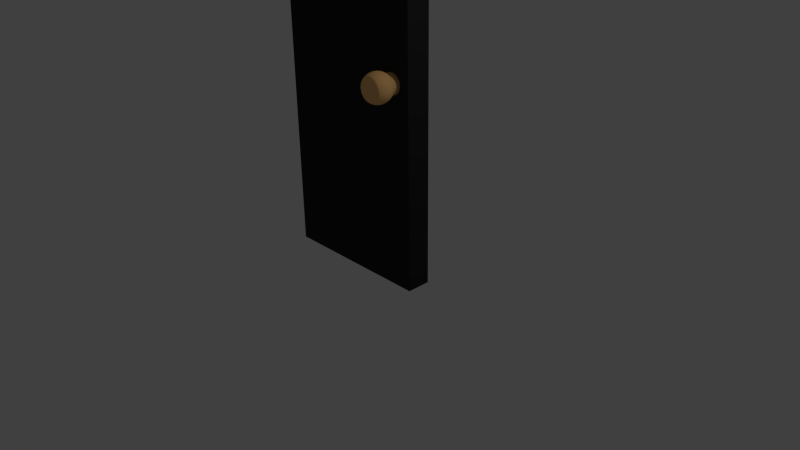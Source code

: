 # Source: OFFICEDOOR.blend  (saved by Blender 2.67.0; exported with 4.5.12 LTS)
import bpy
from mathutils import Matrix  # noqa: F401  (used for matrix-valued properties, if any)

bpy.ops.wm.read_factory_settings(use_empty=True)
scene = bpy.context.scene
scene.name = 'Scene'

# ---- collections
col_collection_1 = bpy.data.collections.new('Collection 1'); scene.collection.children.link(col_collection_1)

# ---- materials (node trees are filled in below, after node groups)
mat_handleofficedoor = bpy.data.materials.new('handleofficedoor')
mat_handleofficedoor.alpha_threshold = 0.0
mat_handleofficedoor.use_transparent_shadow = False
mat_handleofficedoor.diffuse_color = (1.0, 0.5761, 0.2188, 1.0)
mat_handleofficedoor.roughness = 0.5
mat_handleofficedoor.line_color = (0.0, 0.0, 0.0, 1.0)
mat_officedoor1 = bpy.data.materials.new('officedoor1')
mat_officedoor1.alpha_threshold = 0.0
mat_officedoor1.use_transparent_shadow = False
mat_officedoor1.diffuse_color = (0.02539, 0.02539, 0.02539, 1.0)
mat_officedoor1.roughness = 0.5
mat_officedoor1.line_color = (0.0, 0.0, 0.0, 1.0)

# ---- material node trees

# ---- world
world_world = bpy.data.worlds.new('World'); scene.world = world_world
world_world.color = (0.05088, 0.05088, 0.05088)
world_world.use_sun_shadow = False
world_world.sun_shadow_jitter_overblur = 0.0
world_world.cycles.sampling_method = 'MANUAL'
world_world.cycles.sample_map_resolution = 256

# ---- cameras
cam_camera = bpy.data.cameras.new('Camera')
cam_camera.clip_end = 100.0
cam_camera.lens = 35.0
cam_camera.sensor_width = 32.0
cam_camera.sensor_height = 18.0
cam_camera.ortho_scale = 7.314
cam_camera.dof.focus_distance = 0.0
cam_camera.dof.aperture_fstop = 128.0

# ---- lights
light_lamp = bpy.data.lights.new('Lamp', 'POINT')
light_lamp.transmission_factor = 0.0
light_lamp.cutoff_distance = 30.0
light_lamp.energy = 100.0
light_lamp.shadow_buffer_clip_start = 1.001
light_lamp.shadow_soft_size = 0.1
light_lamp.shadow_maximum_resolution = 0.006
light_lamp.use_absolute_resolution = True
light_lamp.cycles.use_multiple_importance_sampling = False

# ---- meshes
me_sphere = bpy.data.meshes.new('Sphere')
me_sphere.from_pydata([(-0.0177, 7.785e-08, 0.1844), (-0.239, 5.916e-08, 0.1597), (-0.2656, 5.916e-08, 0.11), (-0.2819, 5.916e-08, 0.05608), (-0.2874, 5.916e-08, 2.126e-08), (-0.2819, 5.916e-08, -0.05608), (-0.2656, 5.916e-08, -0.11), (-0.239, 5.916e-08, -0.1597), (-0.2033, 5.916e-08, -0.2033), (-0.2, 5.188e-08, -0.239), (0.0333, 8.446e-08, 0.1887), (0.2227, 0.0443, 0.1742), (-0.01736, 0.003454, 0.1844), (-0.2344, 0.04663, 0.1597), (-0.2605, 0.05181, 0.11), (-0.2765, 0.055, 0.05608), (-0.2819, 0.05608, 3.383e-08), (-0.2765, 0.055, -0.05608), (-0.2605, 0.05181, -0.11), (-0.2344, 0.04663, -0.1597), (-0.1994, 0.03965, -0.2033), (-0.1962, 0.03902, -0.239), (0.03266, 0.006496, 0.1887), (0.2098, 0.0869, 0.1742), (-0.01635, 0.006774, 0.1844), (-0.2208, 0.09146, 0.1597), (-0.2454, 0.1016, 0.11), (-0.2605, 0.1079, 0.05608), (-0.2656, 0.11, 3.383e-08), (-0.2605, 0.1079, -0.05608), (-0.2454, 0.1016, -0.11), (-0.2208, 0.09146, -0.1597), (-0.1878, 0.07778, -0.2033), (-0.1848, 0.07654, -0.239), (0.03076, 0.01274, 0.1887), (0.1888, 0.1262, 0.1742), (-0.01472, 0.009835, 0.1844), (-0.1987, 0.1328, 0.1597), (-0.2208, 0.1475, 0.11), (-0.2344, 0.1566, 0.05608), (-0.239, 0.1597, 3.383e-08), (-0.2344, 0.1566, -0.05608), (-0.2208, 0.1475, -0.11), (-0.1987, 0.1328, -0.1597), (-0.169, 0.1129, -0.2033), (-0.1663, 0.1111, -0.239), (0.02768, 0.0185, 0.1887), (0.1606, 0.1606, 0.1742), (-0.01252, 0.01252, 0.1844), (-0.169, 0.169, 0.1597), (-0.1878, 0.1878, 0.11), (-0.1994, 0.1994, 0.05608), (-0.2033, 0.2033, 3.383e-08), (-0.1994, 0.1994, -0.05608), (-0.1878, 0.1878, -0.11), (-0.169, 0.169, -0.1597), (-0.1437, 0.1437, -0.2033), (-0.1414, 0.1414, -0.239), (0.02354, 0.02354, 0.1887), (0.1262, 0.1888, 0.1742), (-0.009835, 0.01472, 0.1844), (-0.1328, 0.1987, 0.1597), (-0.1475, 0.2208, 0.11), (-0.1566, 0.2344, 0.05608), (-0.1597, 0.239, 3.383e-08), (-0.1566, 0.2344, -0.05608), (-0.1475, 0.2208, -0.11), (-0.1328, 0.1987, -0.1597), (-0.1129, 0.169, -0.2033), (-0.1111, 0.1663, -0.239), (0.0185, 0.02768, 0.1887), (0.0869, 0.2098, 0.1742), (-0.006774, 0.01635, 0.1844), (-0.09146, 0.2208, 0.1597), (-0.1016, 0.2454, 0.11), (-0.1079, 0.2605, 0.05608), (-0.11, 0.2656, 3.383e-08), (-0.1079, 0.2605, -0.05608), (-0.1016, 0.2454, -0.11), (-0.09146, 0.2208, -0.1597), (-0.07778, 0.1878, -0.2033), (-0.07654, 0.1848, -0.239), (0.01274, 0.03076, 0.1887), (0.0443, 0.2227, 0.1742), (-0.003453, 0.01736, 0.1844), (-0.04663, 0.2344, 0.1597), (-0.05181, 0.2605, 0.11), (-0.055, 0.2765, 0.05608), (-0.05608, 0.2819, 3.383e-08), (-0.055, 0.2765, -0.05608), (-0.05181, 0.2605, -0.11), (-0.04663, 0.2344, -0.1597), (-0.03965, 0.1994, -0.2033), (-0.03902, 0.1962, -0.239), (0.006496, 0.03266, 0.1887), (2.384e-07, 0.2271, 0.1742), (1.923e-07, 0.0177, 0.1844), (2.398e-07, 0.239, 0.1597), (2.27e-07, 0.2656, 0.11), (2.57e-07, 0.2819, 0.05608), (2.184e-07, 0.2874, 3.383e-08), (2.57e-07, 0.2819, -0.05608), (2.184e-07, 0.2656, -0.11), (2.398e-07, 0.239, -0.1597), (2.356e-07, 0.2033, -0.2033), (2.416e-07, 0.2, -0.239), (2.016e-07, 0.0333, 0.1887), (-0.0443, 0.2227, 0.1742), (0.003454, 0.01736, 0.1844), (0.04663, 0.2344, 0.1597), (0.05181, 0.2605, 0.11), (0.055, 0.2765, 0.05608), (0.05608, 0.2819, 3.383e-08), (0.055, 0.2765, -0.05608), (0.05181, 0.2605, -0.11), (0.04663, 0.2344, -0.1597), (0.03965, 0.1994, -0.2033), (0.03902, 0.1962, -0.239), (-0.006495, 0.03266, 0.1887), (-0.0869, 0.2098, 0.1742), (0.006775, 0.01635, 0.1844), (0.09146, 0.2208, 0.1597), (0.1016, 0.2454, 0.11), (0.1079, 0.2605, 0.05608), (0.11, 0.2656, 3.383e-08), (0.1079, 0.2605, -0.05608), (0.1016, 0.2454, -0.11), (0.09146, 0.2208, -0.1597), (0.07778, 0.1878, -0.2033), (0.07654, 0.1848, -0.239), (-0.01274, 0.03076, 0.1887), (-0.1262, 0.1888, 0.1742), (0.009835, 0.01472, 0.1844), (0.1328, 0.1987, 0.1597), (0.1475, 0.2208, 0.11), (0.1566, 0.2344, 0.05608), (0.1597, 0.239, 3.383e-08), (0.1566, 0.2344, -0.05608), (0.1475, 0.2208, -0.11), (0.1328, 0.1987, -0.1597), (0.1129, 0.169, -0.2033), (0.1111, 0.1663, -0.239), (-0.0185, 0.02768, 0.1887), (-0.1606, 0.1606, 0.1742), (0.01252, 0.01252, 0.1844), (0.169, 0.169, 0.1597), (0.1878, 0.1878, 0.11), (0.1994, 0.1994, 0.05608), (0.2033, 0.2033, 3.383e-08), (0.1994, 0.1994, -0.05608), (0.1878, 0.1878, -0.11), (0.169, 0.169, -0.1597), (0.1437, 0.1437, -0.2033), (0.1414, 0.1414, -0.239), (-0.02354, 0.02354, 0.1887), (-0.1888, 0.1262, 0.1742), (0.01472, 0.009835, 0.1844), (0.1987, 0.1328, 0.1597), (0.2208, 0.1475, 0.11), (0.2344, 0.1566, 0.05608), (0.239, 0.1597, 3.383e-08), (0.2344, 0.1566, -0.05608), (0.2208, 0.1475, -0.11), (0.1987, 0.1328, -0.1597), (0.169, 0.1129, -0.2033), (0.1663, 0.1111, -0.239), (-0.02768, 0.0185, 0.1887), (-0.2098, 0.0869, 0.1742), (0.01635, 0.006774, 0.1844), (0.2208, 0.09146, 0.1597), (0.2454, 0.1016, 0.11), (0.2605, 0.1079, 0.05608), (0.2656, 0.11, 3.383e-08), (0.2605, 0.1079, -0.05608), (0.2454, 0.1016, -0.11), (0.2208, 0.09146, -0.1597), (0.1878, 0.07778, -0.2033), (0.1848, 0.07654, -0.239), (-0.03076, 0.01274, 0.1887), (-0.2227, 0.0443, 0.1742), (0.01736, 0.003454, 0.1844), (0.2344, 0.04663, 0.1597), (0.2605, 0.05181, 0.11), (0.2765, 0.055, 0.05608), (0.2819, 0.05608, 3.383e-08), (0.2765, 0.055, -0.05608), (0.2605, 0.05181, -0.11), (0.2344, 0.04663, -0.1597), (0.1994, 0.03965, -0.2033), (0.1962, 0.03902, -0.239), (-0.03266, 0.006496, 0.1887), (-0.2271, 5.916e-08, 0.1742), (0.0177, 7.635e-08, 0.1844), (0.239, 2.918e-08, 0.1597), (0.2656, 1.633e-08, 0.11), (0.2819, 1.633e-08, 0.05608), (0.2874, 2.918e-08, 3.383e-08), (0.2819, 1.633e-08, -0.05608), (0.2656, 4.631e-08, -0.11), (0.239, 2.918e-08, -0.1597), (0.2033, 4.203e-08, -0.2033), (0.2, 1.701e-08, -0.239), (-0.03329, 8.778e-08, 0.1887), (-0.1962, -0.03902, -0.3999), (0.01736, -0.003453, 0.1844), (0.2344, -0.04663, 0.1597), (0.2605, -0.05181, 0.11), (0.2765, -0.055, 0.05608), (0.2819, -0.05608, 3.383e-08), (0.2765, -0.055, -0.05608), (0.2605, -0.05181, -0.11), (0.2344, -0.04663, -0.1597), (0.1994, -0.03965, -0.2033), (0.1962, -0.03902, -0.239), (-0.1848, -0.07654, -0.3999), (-0.1663, -0.1111, -0.3999), (0.01635, -0.006774, 0.1844), (0.2208, -0.09146, 0.1597), (0.2454, -0.1016, 0.11), (0.2605, -0.1079, 0.05608), (0.2656, -0.11, 3.383e-08), (0.2605, -0.1079, -0.05608), (0.2454, -0.1016, -0.11), (0.2208, -0.09146, -0.1597), (0.1878, -0.07778, -0.2033), (0.1848, -0.07654, -0.239), (-0.1414, -0.1414, -0.3999), (-0.1111, -0.1663, -0.3999), (0.01472, -0.009835, 0.1844), (0.1987, -0.1328, 0.1597), (0.2208, -0.1475, 0.11), (0.2344, -0.1566, 0.05608), (0.239, -0.1597, 3.383e-08), (0.2344, -0.1566, -0.05608), (0.2208, -0.1475, -0.11), (0.1987, -0.1328, -0.1597), (0.169, -0.1129, -0.2033), (0.1663, -0.1111, -0.239), (-0.07654, -0.1848, -0.3999), (-0.03902, -0.1962, -0.3999), (0.01252, -0.01252, 0.1844), (0.169, -0.169, 0.1597), (0.1878, -0.1878, 0.11), (0.1994, -0.1994, 0.05608), (0.2033, -0.2033, 3.383e-08), (0.1994, -0.1994, -0.05608), (0.1878, -0.1878, -0.11), (0.169, -0.169, -0.1597), (0.1437, -0.1437, -0.2033), (0.1414, -0.1414, -0.239), (1.809e-07, -0.2, -0.3999), (0.03902, -0.1962, -0.3999), (0.009835, -0.01472, 0.1844), (0.1328, -0.1987, 0.1597), (0.1475, -0.2208, 0.11), (0.1566, -0.2344, 0.05608), (0.1597, -0.239, 3.383e-08), (0.1566, -0.2344, -0.05608), (0.1475, -0.2208, -0.11), (0.1328, -0.1987, -0.1597), (0.1129, -0.169, -0.2033), (0.1111, -0.1663, -0.239), (0.07654, -0.1848, -0.3999), (0.1111, -0.1663, -0.3999), (0.1414, -0.1414, -0.3999), (0.006775, -0.01635, 0.1844), (0.09146, -0.2208, 0.1597), (0.1016, -0.2454, 0.11), (0.1079, -0.2605, 0.05608), (0.11, -0.2656, 3.383e-08), (0.1079, -0.2605, -0.05608), (0.1016, -0.2454, -0.11), (0.09146, -0.2208, -0.1597), (0.07778, -0.1878, -0.2033), (0.07654, -0.1848, -0.239), (0.1663, -0.1111, -0.3999), (0.1848, -0.07654, -0.3999), (0.003454, -0.01736, 0.1844), (0.04663, -0.2344, 0.1597), (0.05181, -0.2605, 0.11), (0.055, -0.2765, 0.05608), (0.05608, -0.2819, 3.383e-08), (0.055, -0.2765, -0.05608), (0.05181, -0.2605, -0.11), (0.04663, -0.2344, -0.1597), (0.03965, -0.1994, -0.2033), (0.03902, -0.1962, -0.239), (0.1962, -0.03902, -0.3999), (0.2, 1.701e-08, -0.3999), (1.878e-07, -0.0177, 0.1844), (1.842e-07, -0.239, 0.1597), (1.627e-07, -0.2656, 0.11), (1.499e-07, -0.2819, 0.05608), (1.67e-07, -0.2874, 3.383e-08), (1.499e-07, -0.2819, -0.05608), (1.713e-07, -0.2656, -0.11), (1.842e-07, -0.239, -0.1597), (1.842e-07, -0.2033, -0.2033), (1.772e-07, -0.2, -0.239), (0.1962, 0.03902, -0.3999), (0.1848, 0.07654, -0.3999), (-0.003453, -0.01736, 0.1844), (-0.04663, -0.2344, 0.1597), (-0.05181, -0.2605, 0.11), (-0.055, -0.2765, 0.05608), (-0.05608, -0.2819, 3.383e-08), (-0.055, -0.2765, -0.05608), (-0.05181, -0.2605, -0.11), (-0.04663, -0.2344, -0.1597), (-0.03965, -0.1994, -0.2033), (-0.03902, -0.1962, -0.239), (0.1663, 0.1111, -0.3999), (0.1414, 0.1414, -0.3999), (-0.006774, -0.01635, 0.1844), (-0.09146, -0.2208, 0.1597), (-0.1016, -0.2454, 0.11), (-0.1079, -0.2605, 0.05608), (-0.11, -0.2656, 3.383e-08), (-0.1079, -0.2605, -0.05608), (-0.1016, -0.2454, -0.11), (-0.09146, -0.2208, -0.1597), (-0.07778, -0.1878, -0.2033), (-0.07654, -0.1848, -0.239), (0.1111, 0.1663, -0.3999), (0.07654, 0.1848, -0.3999), (-0.009835, -0.01472, 0.1844), (-0.1328, -0.1987, 0.1597), (-0.1475, -0.2208, 0.11), (-0.1566, -0.2344, 0.05608), (-0.1597, -0.239, 3.383e-08), (-0.1566, -0.2344, -0.05608), (-0.1475, -0.2208, -0.11), (-0.1328, -0.1987, -0.1597), (-0.1129, -0.169, -0.2033), (-0.1111, -0.1663, -0.239), (0.03902, 0.1962, -0.3999), (2.453e-07, 0.2, -0.3999), (-0.01252, -0.01252, 0.1844), (-0.169, -0.169, 0.1597), (-0.1878, -0.1878, 0.11), (-0.1994, -0.1994, 0.05608), (-0.2033, -0.2033, 3.383e-08), (-0.1994, -0.1994, -0.05608), (-0.1878, -0.1878, -0.11), (-0.169, -0.169, -0.1597), (-0.1437, -0.1437, -0.2033), (-0.1414, -0.1414, -0.239), (-0.03902, 0.1962, -0.3999), (-0.07654, 0.1848, -0.3999), (-0.01472, -0.009835, 0.1844), (-0.1987, -0.1328, 0.1597), (-0.2208, -0.1475, 0.11), (-0.2344, -0.1566, 0.05608), (-0.239, -0.1597, 3.383e-08), (-0.2344, -0.1566, -0.05608), (-0.2208, -0.1475, -0.11), (-0.1987, -0.1328, -0.1597), (-0.169, -0.1129, -0.2033), (-0.1663, -0.1111, -0.239), (-0.1111, 0.1663, -0.3999), (-0.1414, 0.1414, -0.3999), (-0.01635, -0.006774, 0.1844), (-0.2208, -0.09146, 0.1597), (-0.2454, -0.1016, 0.11), (-0.2605, -0.1079, 0.05608), (-0.2656, -0.11, 3.383e-08), (-0.2605, -0.1079, -0.05608), (-0.2454, -0.1016, -0.11), (-0.2208, -0.09146, -0.1597), (-0.1878, -0.07778, -0.2033), (-0.1848, -0.07654, -0.239), (-0.1663, 0.1111, -0.3999), (-0.1848, 0.07654, -0.3999), (-0.01736, -0.003453, 0.1844), (-0.2344, -0.04663, 0.1597), (-0.2605, -0.05181, 0.11), (-0.2765, -0.055, 0.05608), (-0.2819, -0.05608, 3.383e-08), (-0.2765, -0.055, -0.05608), (-0.2605, -0.05181, -0.11), (-0.2344, -0.04663, -0.1597), (-0.1994, -0.03965, -0.2033), (-0.1962, -0.03902, -0.239), (-0.1962, 0.03902, -0.3999), (-0.2, 5.188e-08, -0.3999), (0.2271, 3.346e-08, 0.1742), (0.03266, -0.006495, 0.1887), (0.2227, -0.0443, 0.1742), (0.03076, -0.01274, 0.1887), (0.2098, -0.0869, 0.1742), (0.02768, -0.0185, 0.1887), (0.1888, -0.1262, 0.1742), (0.02354, -0.02354, 0.1887), (0.1606, -0.1606, 0.1742), (0.0185, -0.02768, 0.1887), (0.1262, -0.1888, 0.1742), (0.01274, -0.03076, 0.1887), (0.0869, -0.2098, 0.1742), (0.006496, -0.03266, 0.1887), (0.0443, -0.2227, 0.1742), (1.934e-07, -0.03329, 0.1887), (1.842e-07, -0.2271, 0.1742), (-0.006495, -0.03266, 0.1887), (-0.0443, -0.2227, 0.1742), (-0.01274, -0.03076, 0.1887), (-0.0869, -0.2098, 0.1742), (-0.0185, -0.02768, 0.1887), (-0.1262, -0.1888, 0.1742), (-0.02354, -0.02354, 0.1887), (-0.1606, -0.1606, 0.1742), (-0.02768, -0.0185, 0.1887), (-0.1888, -0.1262, 0.1742), (-0.03076, -0.01274, 0.1887), (-0.2098, -0.0869, 0.1742), (-0.03266, -0.006495, 0.1887), (-0.2227, -0.0443, 0.1742)], [], [(8, 7, 19, 20), (2, 1, 13, 14), (9, 8, 20, 21), (3, 2, 14, 15), (374, 415, 191, 1), (4, 3, 15, 16), (413, 412, 414, 415), (5, 4, 16, 17), (6, 5, 17, 18), (7, 6, 18, 19), (202, 0, 12, 190), (16, 15, 27, 28), (362, 413, 415, 374), (17, 16, 28, 29), (18, 17, 29, 30), (19, 18, 30, 31), (190, 12, 24, 178), (20, 19, 31, 32), (14, 13, 25, 26), (21, 20, 32, 33), (15, 14, 26, 27), (411, 410, 412, 413), (32, 31, 43, 44), (26, 25, 37, 38), (33, 32, 44, 45), (27, 26, 38, 39), (350, 411, 413, 362), (28, 27, 39, 40), (409, 408, 410, 411), (29, 28, 40, 41), (30, 29, 41, 42), (31, 30, 42, 43), (178, 24, 36, 166), (42, 41, 53, 54), (43, 42, 54, 55), (166, 36, 48, 154), (44, 43, 55, 56), (38, 37, 49, 50), (45, 44, 56, 57), (39, 38, 50, 51), (338, 409, 411, 350), (40, 39, 51, 52), (407, 406, 408, 409), (41, 40, 52, 53), (326, 407, 409, 338), (52, 51, 63, 64), (405, 404, 406, 407), (53, 52, 64, 65), (54, 53, 65, 66), (55, 54, 66, 67), (154, 48, 60, 142), (56, 55, 67, 68), (50, 49, 61, 62), (57, 56, 68, 69), (51, 50, 62, 63), (68, 67, 79, 80), (62, 61, 73, 74), (69, 68, 80, 81), (63, 62, 74, 75), (314, 405, 407, 326), (64, 63, 75, 76), (403, 402, 404, 405), (65, 64, 76, 77), (66, 65, 77, 78), (67, 66, 78, 79), (142, 60, 72, 130), (78, 77, 89, 90), (79, 78, 90, 91), (130, 72, 84, 118), (80, 79, 91, 92), (74, 73, 85, 86), (81, 80, 92, 93), (75, 74, 86, 87), (302, 403, 405, 314), (76, 75, 87, 88), (401, 400, 402, 403), (77, 76, 88, 89), (290, 401, 403, 302), (88, 87, 99, 100), (399, 398, 400, 401), (89, 88, 100, 101), (90, 89, 101, 102), (91, 90, 102, 103), (118, 84, 96, 106), (92, 91, 103, 104), (86, 85, 97, 98), (93, 92, 104, 105), (87, 86, 98, 99), (104, 103, 115, 116), (98, 97, 109, 110), (105, 104, 116, 117), (99, 98, 110, 111), (278, 399, 401, 290), (100, 99, 111, 112), (397, 396, 398, 399), (101, 100, 112, 113), (102, 101, 113, 114), (103, 102, 114, 115), (106, 96, 108, 94), (114, 113, 125, 126), (115, 114, 126, 127), (94, 108, 120, 82), (116, 115, 127, 128), (110, 109, 121, 122), (117, 116, 128, 129), (111, 110, 122, 123), (266, 397, 399, 278), (112, 111, 123, 124), (395, 394, 396, 397), (113, 112, 124, 125), (123, 122, 134, 135), (253, 395, 397, 266), (124, 123, 135, 136), (393, 392, 394, 395), (125, 124, 136, 137), (126, 125, 137, 138), (127, 126, 138, 139), (82, 120, 132, 70), (128, 127, 139, 140), (122, 121, 133, 134), (129, 128, 140, 141), (139, 138, 150, 151), (70, 132, 144, 58), (140, 139, 151, 152), (134, 133, 145, 146), (141, 140, 152, 153), (135, 134, 146, 147), (241, 393, 395, 253), (136, 135, 147, 148), (391, 390, 392, 393), (137, 136, 148, 149), (138, 137, 149, 150), (229, 391, 393, 241), (149, 148, 160, 161), (150, 149, 161, 162), (151, 150, 162, 163), (58, 144, 156, 46), (152, 151, 163, 164), (146, 145, 157, 158), (153, 152, 164, 165), (147, 146, 158, 159), (389, 388, 390, 391), (148, 147, 159, 160), (165, 164, 176, 177), (159, 158, 170, 171), (217, 389, 391, 229), (160, 159, 171, 172), (387, 386, 388, 389), (161, 160, 172, 173), (162, 161, 173, 174), (163, 162, 174, 175), (46, 156, 168, 34), (164, 163, 175, 176), (158, 157, 169, 170), (175, 174, 186, 187), (34, 168, 180, 22), (176, 175, 187, 188), (170, 169, 181, 182), (177, 176, 188, 189), (171, 170, 182, 183), (205, 387, 389, 217), (172, 171, 183, 184), (385, 10, 386, 387), (173, 172, 184, 185), (174, 173, 185, 186), (193, 385, 387, 205), (185, 184, 196, 197), (186, 185, 197, 198), (187, 186, 198, 199), (22, 180, 192, 10), (188, 187, 199, 200), (182, 181, 193, 194), (189, 188, 200, 201), (183, 182, 194, 195), (11, 22, 10, 385), (184, 183, 195, 196), (201, 200, 212, 213), (195, 194, 206, 207), (181, 11, 385, 193), (196, 195, 207, 208), (23, 34, 22, 11), (197, 196, 208, 209), (198, 197, 209, 210), (199, 198, 210, 211), (10, 192, 204, 386), (200, 199, 211, 212), (194, 193, 205, 206), (211, 210, 222, 223), (386, 204, 216, 388), (212, 211, 223, 224), (206, 205, 217, 218), (213, 212, 224, 225), (207, 206, 218, 219), (169, 23, 11, 181), (208, 207, 219, 220), (35, 46, 34, 23), (209, 208, 220, 221), (210, 209, 221, 222), (157, 35, 23, 169), (221, 220, 232, 233), (222, 221, 233, 234), (223, 222, 234, 235), (388, 216, 228, 390), (224, 223, 235, 236), (218, 217, 229, 230), (225, 224, 236, 237), (219, 218, 230, 231), (47, 58, 46, 35), (220, 219, 231, 232), (230, 229, 241, 242), (237, 236, 248, 249), (231, 230, 242, 243), (145, 47, 35, 157), (232, 231, 243, 244), (59, 70, 58, 47), (233, 232, 244, 245), (234, 233, 245, 246), (235, 234, 246, 247), (390, 228, 240, 392), (236, 235, 247, 248), (246, 245, 257, 258), (247, 246, 258, 259), (392, 240, 252, 394), (248, 247, 259, 260), (242, 241, 253, 254), (249, 248, 260, 261), (243, 242, 254, 255), (133, 59, 47, 145), (244, 243, 255, 256), (71, 82, 70, 59), (245, 244, 256, 257), (121, 71, 59, 133), (256, 255, 268, 269), (83, 94, 82, 71), (257, 256, 269, 270), (258, 257, 270, 271), (259, 258, 271, 272), (394, 252, 265, 396), (260, 259, 272, 273), (254, 253, 266, 267), (261, 260, 273, 274), (255, 254, 267, 268), (273, 272, 284, 285), (267, 266, 278, 279), (274, 273, 285, 286), (268, 267, 279, 280), (109, 83, 71, 121), (269, 268, 280, 281), (95, 106, 94, 83), (270, 269, 281, 282), (271, 270, 282, 283), (272, 271, 283, 284), (396, 265, 277, 398), (283, 282, 294, 295), (284, 283, 295, 296), (398, 277, 289, 400), (285, 284, 296, 297), (279, 278, 290, 291), (286, 285, 297, 298), (280, 279, 291, 292), (97, 95, 83, 109), (281, 280, 292, 293), (107, 118, 106, 95), (282, 281, 293, 294), (85, 107, 95, 97), (293, 292, 304, 305), (119, 130, 118, 107), (294, 293, 305, 306), (295, 294, 306, 307), (296, 295, 307, 308), (400, 289, 301, 402), (297, 296, 308, 309), (291, 290, 302, 303), (298, 297, 309, 310), (292, 291, 303, 304), (309, 308, 320, 321), (303, 302, 314, 315), (310, 309, 321, 322), (304, 303, 315, 316), (73, 119, 107, 85), (305, 304, 316, 317), (131, 142, 130, 119), (306, 305, 317, 318), (307, 306, 318, 319), (308, 307, 319, 320), (402, 301, 313, 404), (319, 318, 330, 331), (320, 319, 331, 332), (404, 313, 325, 406), (321, 320, 332, 333), (315, 314, 326, 327), (322, 321, 333, 334), (316, 315, 327, 328), (61, 131, 119, 73), (317, 316, 328, 329), (143, 154, 142, 131), (318, 317, 329, 330), (49, 143, 131, 61), (329, 328, 340, 341), (155, 166, 154, 143), (330, 329, 341, 342), (331, 330, 342, 343), (332, 331, 343, 344), (406, 325, 337, 408), (333, 332, 344, 345), (327, 326, 338, 339), (334, 333, 345, 346), (328, 327, 339, 340), (408, 337, 349, 410), (345, 344, 356, 357), (339, 338, 350, 351), (346, 345, 357, 358), (340, 339, 351, 352), (37, 155, 143, 49), (341, 340, 352, 353), (167, 178, 166, 155), (342, 341, 353, 354), (343, 342, 354, 355), (344, 343, 355, 356), (354, 353, 365, 366), (355, 354, 366, 367), (356, 355, 367, 368), (410, 349, 361, 412), (357, 356, 368, 369), (351, 350, 362, 363), (358, 357, 369, 370), (352, 351, 363, 364), (25, 167, 155, 37), (353, 352, 364, 365), (179, 190, 178, 167), (370, 369, 381, 382), (364, 363, 375, 376), (13, 179, 167, 25), (365, 364, 376, 377), (191, 202, 190, 179), (366, 365, 377, 378), (367, 366, 378, 379), (368, 367, 379, 380), (412, 361, 373, 414), (369, 368, 380, 381), (363, 362, 374, 375), (1, 191, 179, 13), (57, 69, 359, 360), (249, 261, 263, 264), (9, 21, 383, 384), (322, 334, 227, 238), (117, 129, 324, 335), (33, 45, 371, 372), (334, 346, 226, 227), (177, 189, 299, 300), (201, 213, 287, 288), (21, 33, 372, 383), (382, 9, 384, 203), (310, 322, 238, 239), (153, 165, 311, 312), (105, 117, 335, 336), (286, 298, 250, 251), (237, 249, 264, 275), (358, 370, 214, 215), (81, 93, 347, 348), (298, 310, 239, 250), (225, 237, 275, 276), (370, 382, 203, 214), (141, 153, 312, 323), (93, 105, 336, 347), (165, 177, 300, 311), (274, 286, 251, 262), (346, 358, 215, 226), (69, 81, 348, 359), (213, 225, 276, 287), (129, 141, 323, 324), (45, 57, 360, 371), (380, 379, 6, 7), (414, 373, 0, 202), (381, 380, 7, 8), (375, 374, 1, 2), (382, 381, 8, 9), (376, 375, 2, 3), (261, 274, 262, 263), (377, 376, 3, 4), (383, 372, 371, 360, 359, 348, 347, 336, 335, 324, 323, 312, 311, 300, 299, 288, 287, 276, 275, 264, 263, 262, 251, 250, 239, 238, 227, 226, 215, 214, 203, 384), (378, 377, 4, 5), (189, 201, 288, 299), (379, 378, 5, 6), (415, 414, 202, 191), (24, 12, 0, 373, 361, 349, 337, 325, 313, 301, 289, 277, 265, 252, 240, 228, 216, 204, 192, 180, 168, 156, 144, 132, 120, 108, 96, 84, 72, 60, 48, 36)])
me_sphere.polygons.foreach_set('use_smooth', [True] * 386)
me_sphere.materials.append(mat_handleofficedoor)
me_sphere.use_remesh_preserve_volume = False
me_sphere.use_remesh_preserve_attributes = False
me_sphere.use_mirror_vertex_groups = False
me_sphere.update()
me_cube = bpy.data.meshes.new('Cube')
me_cube.from_pydata([(1.0, -0.01511, -1.0), (1.0, -0.3233, -1.0), (-1.0, -0.3233, -1.0), (-1.0, -0.01511, -1.0), (1.0, -0.01512, 4.023), (1.0, -0.3233, 4.023), (-1.0, -0.3233, 4.023), (-1.0, -0.01511, 4.023)], [], [(0, 1, 2, 3), (4, 7, 6, 5), (0, 4, 5, 1), (1, 5, 6, 2), (2, 6, 7, 3), (4, 0, 3, 7)])
me_cube.materials.append(mat_officedoor1)
me_cube.use_remesh_preserve_volume = False
me_cube.use_remesh_preserve_attributes = False
me_cube.use_mirror_vertex_groups = False
me_cube.update()

# ---- objects
ob_sphere = bpy.data.objects.new('Sphere', me_sphere)
ob_cube = bpy.data.objects.new('Cube', me_cube)
ob_lamp = bpy.data.objects.new('Lamp', light_lamp)
ob_camera = bpy.data.objects.new('Camera', cam_camera)

# ---- transforms, parenting, visibility, modifiers, constraints
ob_sphere.location = (0.7499, -0.5369, 2.501)
ob_sphere.rotation_euler = (1.571, 0.0, 0.0)
ob_sphere.scale = (0.6342, 0.6342, 0.6342)
ob_sphere.lineart.crease_threshold = 0.0
ob_cube.location = (0.0, 0.0, 1.004)
ob_cube.lock_rotations_4d = False
ob_cube.empty_display_type = 'ARROWS'
ob_cube.lineart.crease_threshold = 0.0
ob_lamp.location = (4.076, 1.005, 5.904)
ob_lamp.rotation_euler = (0.6503, 0.05522, 1.866)
ob_lamp.lock_rotations_4d = False
ob_lamp.empty_display_type = 'ARROWS'
ob_lamp.color = (0.0, 0.0, 0.0, 0.0)
ob_lamp.lineart.crease_threshold = 0.0
ob_camera.location = (7.481, -6.508, 5.344)
ob_camera.rotation_euler = (1.109, 0.01082, 0.8149)
ob_camera.lock_rotations_4d = False
ob_camera.empty_display_type = 'ARROWS'
ob_camera.color = (0.0, 0.0, 0.0, 0.0)
ob_camera.display_type = 'WIRE'
ob_camera.lineart.crease_threshold = 0.0

# ---- collection membership
col_collection_1.objects.link(ob_sphere)
col_collection_1.objects.link(ob_cube)
col_collection_1.objects.link(ob_lamp)
col_collection_1.objects.link(ob_camera)

# ---- scene / render settings (as saved in the file)
scene.camera = ob_camera
scene.frame_start = 1; scene.frame_end = 250; scene.frame_set(1)
scene.render.engine = 'BLENDER_EEVEE_NEXT'
scene.render.image_settings.color_mode = 'RGB'
scene.render.image_settings.compression = 90
scene.render.resolution_percentage = 50
scene.render.dither_intensity = 0.0
scene.cycles.use_denoising = False
scene.cycles.samples = 10
scene.cycles.sampling_pattern = 'TABULATED_SOBOL'
scene.cycles.light_sampling_threshold = 0.0
scene.cycles.use_adaptive_sampling = False
scene.cycles.use_light_tree = False
scene.cycles.blur_glossy = 0.0
scene.cycles.volume_bounces = 1
scene.cycles.pixel_filter_type = 'GAUSSIAN'
scene.cycles.sample_clamp_indirect = 0.0
scene.view_settings.view_transform = 'Standard'
bpy.context.view_layer.update()
